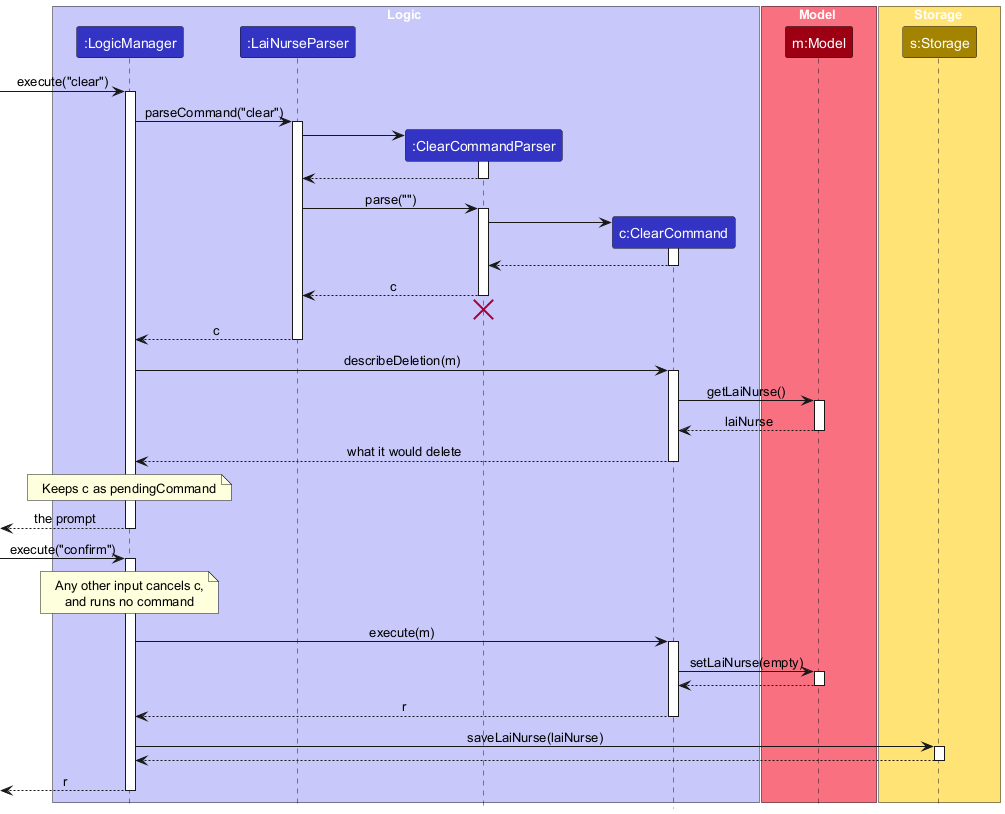

The diagram above was rendered by PlantUML. Its source (embedded in the PNG):
@startuml
!include style.puml
skinparam ArrowFontStyle plain

box Logic LOGIC_COLOR_T1
participant ":LogicManager" as LogicManager LOGIC_COLOR
participant ":LaiNurseParser" as LaiNurseParser LOGIC_COLOR
participant ":ClearCommandParser" as ClearCommandParser LOGIC_COLOR
participant "c:ClearCommand" as ClearCommand LOGIC_COLOR
end box

box Model MODEL_COLOR_T1
participant "m:Model" as Model MODEL_COLOR
end box

box Storage STORAGE_COLOR_T1
participant "s:Storage" as Storage STORAGE_COLOR
end box

[-> LogicManager : execute("clear")
activate LogicManager

LogicManager -> LaiNurseParser : parseCommand("clear")
activate LaiNurseParser

create ClearCommandParser
LaiNurseParser -> ClearCommandParser
activate ClearCommandParser

ClearCommandParser --> LaiNurseParser
deactivate ClearCommandParser

LaiNurseParser -> ClearCommandParser : parse("")
activate ClearCommandParser

create ClearCommand
ClearCommandParser -> ClearCommand
activate ClearCommand

ClearCommand --> ClearCommandParser
deactivate ClearCommand

ClearCommandParser --> LaiNurseParser : c
deactivate ClearCommandParser
'Hidden arrow to position the destroy marker below the end of the activation bar.
ClearCommandParser -[hidden]-> LaiNurseParser
destroy ClearCommandParser

LaiNurseParser --> LogicManager : c
deactivate LaiNurseParser

LogicManager -> ClearCommand : describeDeletion(m)
activate ClearCommand

ClearCommand -> Model : getLaiNurse()
activate Model

Model --> ClearCommand : laiNurse
deactivate Model

ClearCommand --> LogicManager : what it would delete
deactivate ClearCommand

note over LogicManager : Keeps c as pendingCommand

[<-- LogicManager : the prompt
deactivate LogicManager

[-> LogicManager : execute("confirm")
activate LogicManager

note over LogicManager : Any other input cancels c,\nand runs no command

LogicManager -> ClearCommand : execute(m)
activate ClearCommand

ClearCommand -> Model : setLaiNurse(empty)
activate Model

Model --> ClearCommand
deactivate Model

ClearCommand --> LogicManager : r
deactivate ClearCommand

LogicManager -> Storage : saveLaiNurse(laiNurse)
activate Storage

Storage --> LogicManager
deactivate Storage

[<-- LogicManager : r
deactivate LogicManager
@enduml